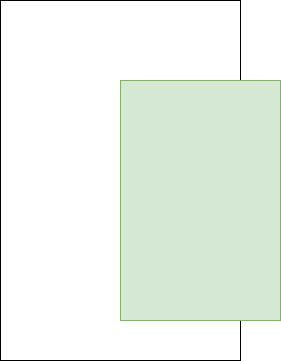

The diagram above was exported from draw.io. Its source (the exported page's mxGraphModel, read from the mxfile embedded in the PNG):
<mxGraphModel dx="417" dy="407" grid="1" gridSize="10" guides="1" tooltips="1" connect="1" arrows="1" fold="1" page="1" pageScale="1" pageWidth="850" pageHeight="1100" math="0" shadow="0">
  <root>
    <mxCell id="0" />
    <mxCell id="1" parent="0" />
    <mxCell id="2" value="" style="rounded=0;whiteSpace=wrap;html=1;" vertex="1" parent="1">
      <mxGeometry x="120" y="80" width="240" height="360" as="geometry" />
    </mxCell>
    <mxCell id="3" value="" style="rounded=0;whiteSpace=wrap;html=1;fillColor=#d5e8d4;strokeColor=#82b366;" vertex="1" parent="1">
      <mxGeometry x="240" y="160" width="160" height="240" as="geometry" />
    </mxCell>
  </root>
</mxGraphModel>